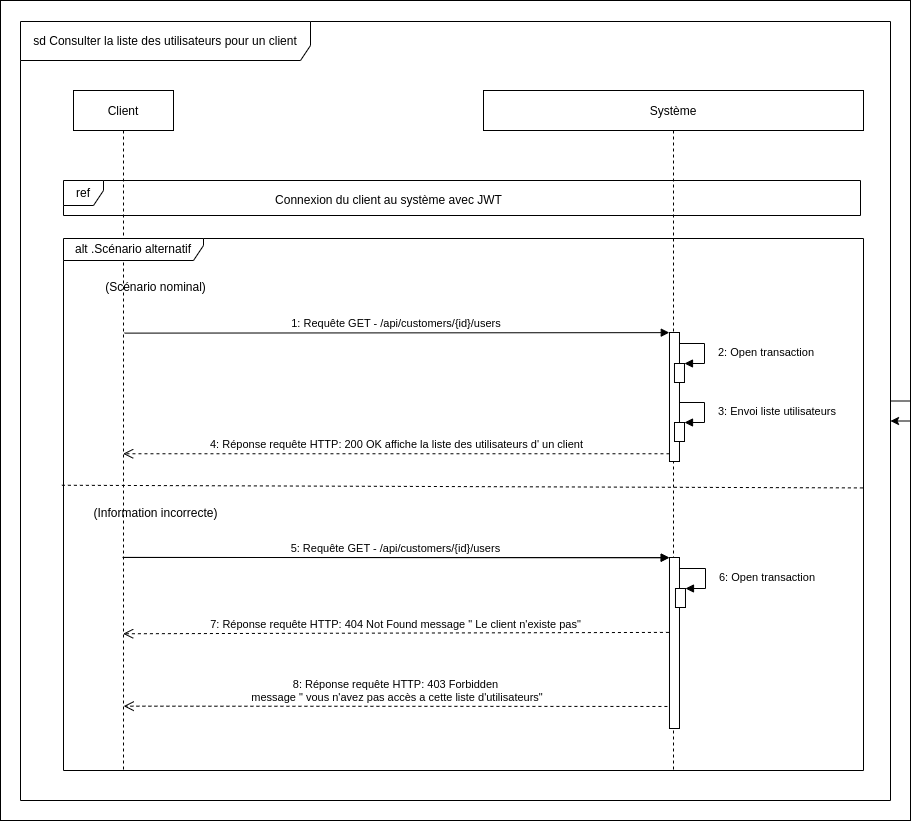

The diagram above was exported from draw.io. Its source (the exported page's mxGraphModel, read from the mxfile embedded in the PNG):
<mxGraphModel dx="1422" dy="2005" grid="1" gridSize="10" guides="1" tooltips="1" connect="1" arrows="1" fold="1" page="1" pageScale="1" pageWidth="850" pageHeight="1100" math="0" shadow="0">
  <root>
    <mxCell id="0" />
    <mxCell id="1" parent="0" />
    <mxCell id="8bG9XZPp7WM9YtJyJWe--2" value="" style="rounded=0;whiteSpace=wrap;html=1;" parent="1" vertex="1">
      <mxGeometry x="70" y="-150" width="910" height="820" as="geometry" />
    </mxCell>
    <mxCell id="3nuBFxr9cyL0pnOWT2aG-1" value="Client" style="shape=umlLifeline;perimeter=lifelinePerimeter;container=1;collapsible=0;recursiveResize=0;rounded=0;shadow=0;strokeWidth=1;" parent="1" vertex="1">
      <mxGeometry x="143" y="-60" width="100" height="680" as="geometry" />
    </mxCell>
    <mxCell id="3nuBFxr9cyL0pnOWT2aG-5" value="Système" style="shape=umlLifeline;perimeter=lifelinePerimeter;container=1;collapsible=0;recursiveResize=0;rounded=0;shadow=0;strokeWidth=1;" parent="1" vertex="1">
      <mxGeometry x="553" y="-60" width="380" height="680" as="geometry" />
    </mxCell>
    <mxCell id="ACpD3JUpKCr6E8lD5IE--18" value="alt .Scénario alternatif" style="shape=umlFrame;whiteSpace=wrap;html=1;width=140;height=22;" parent="3nuBFxr9cyL0pnOWT2aG-5" vertex="1">
      <mxGeometry x="-420" y="148" width="800" height="532" as="geometry" />
    </mxCell>
    <mxCell id="ACpD3JUpKCr6E8lD5IE--31" value="Connexion du client au système avec JWT" style="text;html=1;align=center;verticalAlign=middle;resizable=0;points=[];autosize=1;strokeColor=none;fillColor=none;" parent="3nuBFxr9cyL0pnOWT2aG-5" vertex="1">
      <mxGeometry x="-220.01999999999998" y="95" width="250" height="30" as="geometry" />
    </mxCell>
    <mxCell id="_rgjMoSHFjPb6be-73d2-7" value="" style="endArrow=none;dashed=1;html=1;rounded=0;entryX=0.999;entryY=0.435;entryDx=0;entryDy=0;entryPerimeter=0;exitX=-0.002;exitY=0.43;exitDx=0;exitDy=0;exitPerimeter=0;" parent="3nuBFxr9cyL0pnOWT2aG-5" edge="1">
      <mxGeometry width="50" height="50" relative="1" as="geometry">
        <mxPoint x="-421.5999999999999" y="394.7600000000002" as="sourcePoint" />
        <mxPoint x="379.1999999999998" y="397.4199999999996" as="targetPoint" />
      </mxGeometry>
    </mxCell>
    <mxCell id="ACpD3JUpKCr6E8lD5IE--19" value="(Scénario nominal)" style="text;html=1;align=center;verticalAlign=middle;resizable=0;points=[];autosize=1;strokeColor=none;fillColor=none;" parent="1" vertex="1">
      <mxGeometry x="165" y="122" width="120" height="30" as="geometry" />
    </mxCell>
    <mxCell id="ACpD3JUpKCr6E8lD5IE--22" value="sd Consulter la liste des utilisateurs pour un client" style="shape=umlFrame;whiteSpace=wrap;html=1;width=290;height=39;" parent="1" vertex="1">
      <mxGeometry x="90" y="-129" width="870" height="779" as="geometry" />
    </mxCell>
    <mxCell id="ACpD3JUpKCr6E8lD5IE--23" value="" style="points=[];perimeter=orthogonalPerimeter;rounded=0;shadow=0;strokeWidth=1;" parent="1" vertex="1">
      <mxGeometry x="738.98" y="182" width="10" height="129" as="geometry" />
    </mxCell>
    <mxCell id="ACpD3JUpKCr6E8lD5IE--24" value="" style="html=1;points=[];perimeter=orthogonalPerimeter;" parent="1" vertex="1">
      <mxGeometry x="743.98" y="213" width="10" height="19" as="geometry" />
    </mxCell>
    <mxCell id="ACpD3JUpKCr6E8lD5IE--25" value="2: Open transaction" style="edgeStyle=orthogonalEdgeStyle;html=1;align=left;spacingLeft=2;endArrow=block;rounded=0;entryX=1;entryY=0;" parent="1" source="ACpD3JUpKCr6E8lD5IE--23" target="ACpD3JUpKCr6E8lD5IE--24" edge="1">
      <mxGeometry x="0.0588" y="10" relative="1" as="geometry">
        <mxPoint x="-246.01999999999998" y="82" as="sourcePoint" />
        <Array as="points">
          <mxPoint x="773.98" y="193" />
          <mxPoint x="773.98" y="213" />
        </Array>
        <mxPoint as="offset" />
      </mxGeometry>
    </mxCell>
    <mxCell id="ACpD3JUpKCr6E8lD5IE--26" value="1: Requête GET - /api/customers/{id}/users" style="verticalAlign=bottom;endArrow=block;shadow=0;strokeWidth=1;entryX=-0.02;entryY=0.001;entryDx=0;entryDy=0;entryPerimeter=0;exitX=0.51;exitY=0.371;exitDx=0;exitDy=0;exitPerimeter=0;" parent="1" target="ACpD3JUpKCr6E8lD5IE--23" edge="1">
      <mxGeometry relative="1" as="geometry">
        <mxPoint x="194" y="182.6210000000001" as="sourcePoint" />
        <mxPoint x="92.98000000000002" y="111" as="targetPoint" />
      </mxGeometry>
    </mxCell>
    <mxCell id="ACpD3JUpKCr6E8lD5IE--27" value="4: Réponse requête HTTP: 200 OK affiche la liste des utilisateurs d' un client" style="html=1;verticalAlign=bottom;endArrow=open;dashed=1;endSize=8;rounded=0;exitX=-0.002;exitY=0.94;exitDx=0;exitDy=0;exitPerimeter=0;" parent="1" source="ACpD3JUpKCr6E8lD5IE--23" edge="1">
      <mxGeometry relative="1" as="geometry">
        <mxPoint x="598.6500000000001" y="303.3299999999999" as="sourcePoint" />
        <mxPoint x="192.66666666666652" y="303.2600000000002" as="targetPoint" />
      </mxGeometry>
    </mxCell>
    <mxCell id="ACpD3JUpKCr6E8lD5IE--28" value="" style="html=1;points=[];perimeter=orthogonalPerimeter;" parent="1" vertex="1">
      <mxGeometry x="744" y="272" width="10" height="19" as="geometry" />
    </mxCell>
    <mxCell id="ACpD3JUpKCr6E8lD5IE--29" value="3: Envoi liste utilisateurs" style="edgeStyle=orthogonalEdgeStyle;html=1;align=left;spacingLeft=2;endArrow=block;rounded=0;entryX=1;entryY=0;" parent="1" target="ACpD3JUpKCr6E8lD5IE--28" edge="1">
      <mxGeometry x="0.0588" y="10" relative="1" as="geometry">
        <mxPoint x="749" y="252" as="sourcePoint" />
        <Array as="points">
          <mxPoint x="774" y="252" />
          <mxPoint x="774" y="272" />
        </Array>
        <mxPoint as="offset" />
      </mxGeometry>
    </mxCell>
    <mxCell id="IrXS_9DoV5GZY-Ta_NYS-1" value="(Information incorrecte)" style="text;html=1;align=center;verticalAlign=middle;resizable=0;points=[];autosize=1;strokeColor=none;fillColor=none;" parent="1" vertex="1">
      <mxGeometry x="150" y="348" width="150" height="30" as="geometry" />
    </mxCell>
    <mxCell id="IrXS_9DoV5GZY-Ta_NYS-2" value="" style="points=[];perimeter=orthogonalPerimeter;rounded=0;shadow=0;strokeWidth=1;" parent="1" vertex="1">
      <mxGeometry x="738.98" y="407" width="10" height="171" as="geometry" />
    </mxCell>
    <mxCell id="IrXS_9DoV5GZY-Ta_NYS-3" value="" style="html=1;points=[];perimeter=orthogonalPerimeter;" parent="1" vertex="1">
      <mxGeometry x="744.98" y="438" width="10" height="19" as="geometry" />
    </mxCell>
    <mxCell id="IrXS_9DoV5GZY-Ta_NYS-4" value="6: Open transaction" style="edgeStyle=orthogonalEdgeStyle;html=1;align=left;spacingLeft=2;endArrow=block;rounded=0;entryX=1;entryY=0;" parent="1" source="IrXS_9DoV5GZY-Ta_NYS-2" target="IrXS_9DoV5GZY-Ta_NYS-3" edge="1">
      <mxGeometry x="0.0588" y="10" relative="1" as="geometry">
        <mxPoint x="-245.01999999999998" y="307" as="sourcePoint" />
        <Array as="points">
          <mxPoint x="774.98" y="418" />
          <mxPoint x="774.98" y="438" />
        </Array>
        <mxPoint as="offset" />
      </mxGeometry>
    </mxCell>
    <mxCell id="IrXS_9DoV5GZY-Ta_NYS-5" value="5: Renseigner identifiant du client" style="verticalAlign=bottom;endArrow=block;shadow=0;strokeWidth=1;entryX=-0.02;entryY=0.001;entryDx=0;entryDy=0;entryPerimeter=0;exitX=0.495;exitY=0.69;exitDx=0;exitDy=0;exitPerimeter=0;" parent="1" target="IrXS_9DoV5GZY-Ta_NYS-2" edge="1">
      <mxGeometry relative="1" as="geometry">
        <mxPoint x="192.10000000000014" y="406.93700000000035" as="sourcePoint" />
        <mxPoint x="92.98000000000002" y="336" as="targetPoint" />
      </mxGeometry>
    </mxCell>
    <mxCell id="IrXS_9DoV5GZY-Ta_NYS-6" value="7: Réponse requête HTTP: 404 Not Found message &quot; Le client n'existe pas&quot;" style="html=1;verticalAlign=bottom;endArrow=open;dashed=1;endSize=8;rounded=0;exitX=-0.055;exitY=0.438;exitDx=0;exitDy=0;exitPerimeter=0;" parent="1" source="IrXS_9DoV5GZY-Ta_NYS-2" edge="1">
      <mxGeometry relative="1" as="geometry">
        <mxPoint x="730" y="483" as="sourcePoint" />
        <mxPoint x="192.66666666666652" y="483.2600000000002" as="targetPoint" />
      </mxGeometry>
    </mxCell>
    <mxCell id="IrXS_9DoV5GZY-Ta_NYS-10" value="5: Requête GET - /api/customers/{id}/users" style="verticalAlign=bottom;endArrow=block;shadow=0;strokeWidth=1;entryX=-0.02;entryY=0.001;entryDx=0;entryDy=0;entryPerimeter=0;exitX=0.494;exitY=0.687;exitDx=0;exitDy=0;exitPerimeter=0;" parent="1" target="IrXS_9DoV5GZY-Ta_NYS-2" edge="1">
      <mxGeometry relative="1" as="geometry">
        <mxPoint x="192.39999999999986" y="406.93700000000035" as="sourcePoint" />
        <mxPoint x="92.98000000000002" y="336" as="targetPoint" />
      </mxGeometry>
    </mxCell>
    <mxCell id="IrXS_9DoV5GZY-Ta_NYS-9" value="8: Réponse requête HTTP: 403 Forbidden&lt;br&gt;&amp;nbsp;message &quot; vous n'avez pas accès a cette liste d'utilisateurs&quot;" style="html=1;verticalAlign=bottom;endArrow=open;dashed=1;endSize=8;rounded=0;entryX=0.502;entryY=0.817;entryDx=0;entryDy=0;entryPerimeter=0;exitX=-0.207;exitY=0.872;exitDx=0;exitDy=0;exitPerimeter=0;" parent="1" edge="1">
      <mxGeometry relative="1" as="geometry">
        <mxPoint x="736.9100000000001" y="555.9679999999998" as="sourcePoint" />
        <mxPoint x="193.20000000000005" y="555.6599999999999" as="targetPoint" />
      </mxGeometry>
    </mxCell>
    <mxCell id="ACpD3JUpKCr6E8lD5IE--30" value="ref" style="shape=umlFrame;whiteSpace=wrap;html=1;width=40;height=25;" parent="1" vertex="1">
      <mxGeometry x="133" y="30" width="797" height="35" as="geometry" />
    </mxCell>
    <mxCell id="XLK79htORi4WMrzY4ebm-1" style="edgeStyle=orthogonalEdgeStyle;rounded=0;orthogonalLoop=1;jettySize=auto;html=1;" edge="1" parent="1" source="ACpD3JUpKCr6E8lD5IE--22" target="ACpD3JUpKCr6E8lD5IE--22">
      <mxGeometry relative="1" as="geometry" />
    </mxCell>
  </root>
</mxGraphModel>